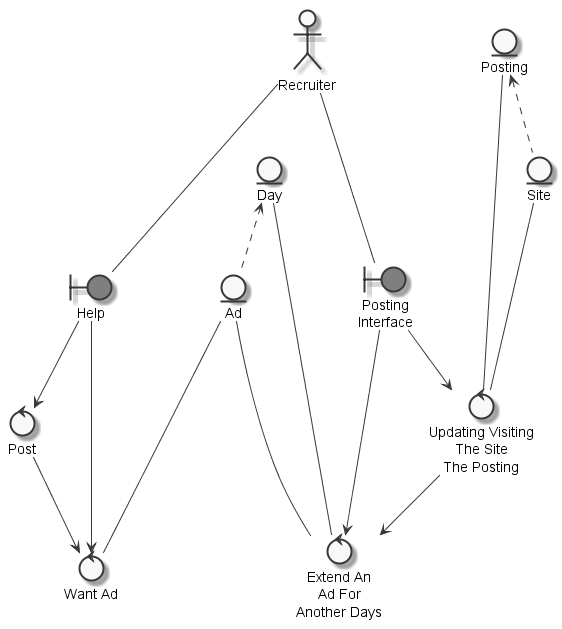

The diagram above was rendered by PlantUML. Its source (embedded in the PNG):
@startuml
	skinparam defaultTextAlignment center
	skinparam monochrome true

	entity "Ad" as thingad
	entity "Site" as thingsite
	entity "Posting" as thingposting
	entity "Day" as thingday
	actor "Recruiter" as actorrecruiter
	boundary "Help" as thinghelpwantadrecruiter #grey
	boundary "Posting\nInterface" as thingpostinginterface #grey
	control "Post" as controlposthelpwantadrecruiter
	control "Want Ad" as controlwantad
	control "Extend An\nAd For\nAnother Days" as controlextendad
	control "Updating Visiting\nThe Site\nThe Posting" as controlvisitextendadsiteposting

	thingday <.. thingad
	thingposting <.. thingsite
	actorrecruiter --- thinghelpwantadrecruiter
	actorrecruiter --- thingpostinginterface
	thinghelpwantadrecruiter --> controlposthelpwantadrecruiter
	thinghelpwantadrecruiter --> controlwantad
	thingad --- controlwantad
	controlposthelpwantadrecruiter --> controlwantad
	thingday --- controlextendad
	controlvisitextendadsiteposting --> controlextendad
	thingpostinginterface --> controlextendad
	thingad --- controlextendad
	thingsite --- controlvisitextendadsiteposting
	thingposting --- controlvisitextendadsiteposting
	thingpostinginterface --> controlvisitextendadsiteposting

@enduml